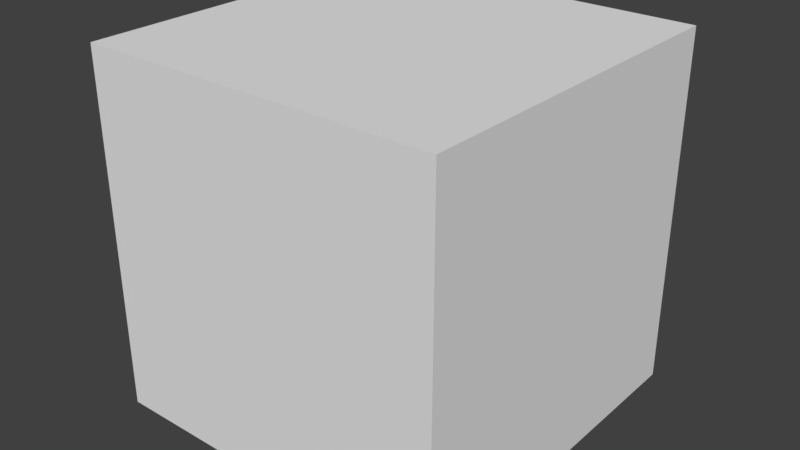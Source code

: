 # Source: bbox.blend  (saved by Blender 2.79.0; exported with 4.5.12 LTS)
import bpy
from mathutils import Matrix  # noqa: F401  (used for matrix-valued properties, if any)

bpy.ops.wm.read_factory_settings(use_empty=True)
scene = bpy.context.scene
scene.name = 'Scene'

# ---- collections
col_collection_1 = bpy.data.collections.new('Collection 1'); scene.collection.children.link(col_collection_1)

# ---- world
world_world = bpy.data.worlds.new('World'); scene.world = world_world
world_world.color = (0.05088, 0.05088, 0.05088)
world_world.use_sun_shadow = False
world_world.sun_shadow_jitter_overblur = 0.0
world_world.cycles.sampling_method = 'MANUAL'

# ---- meshes
me_bbox_front_plane = bpy.data.meshes.new('bbox-front-plane')
me_bbox_front_plane.from_pydata([(-1.0, -1.0, 0.0), (1.0, -1.0, 0.0), (-1.0, 1.0, 0.0), (1.0, 1.0, 0.0)], [], [(0, 1, 3, 2)])
me_bbox_front_plane.use_remesh_preserve_volume = False
me_bbox_front_plane.use_remesh_preserve_attributes = False
me_bbox_front_plane.use_mirror_vertex_groups = False
me_bbox_front_plane.update()
me_bbox_bottom_plane = bpy.data.meshes.new('bbox-bottom-plane')
me_bbox_bottom_plane.from_pydata([(-1.0, -1.0, 0.0), (1.0, -1.0, 0.0), (-1.0, 1.0, 0.0), (1.0, 1.0, 0.0)], [], [(0, 1, 3, 2)])
me_bbox_bottom_plane.use_remesh_preserve_volume = False
me_bbox_bottom_plane.use_remesh_preserve_attributes = False
me_bbox_bottom_plane.use_mirror_vertex_groups = False
me_bbox_bottom_plane.update()
me_bbox_top_plane = bpy.data.meshes.new('bbox-top-plane')
me_bbox_top_plane.from_pydata([(-1.0, -1.0, 0.0), (1.0, -1.0, 0.0), (-1.0, 1.0, 0.0), (1.0, 1.0, 0.0)], [], [(0, 1, 3, 2)])
me_bbox_top_plane.use_remesh_preserve_volume = False
me_bbox_top_plane.use_remesh_preserve_attributes = False
me_bbox_top_plane.use_mirror_vertex_groups = False
me_bbox_top_plane.update()
me_bbox_left_plane = bpy.data.meshes.new('bbox-left-plane')
me_bbox_left_plane.from_pydata([(-1.0, -1.0, 0.0), (1.0, -1.0, 0.0), (-1.0, 1.0, 0.0), (1.0, 1.0, 0.0)], [], [(0, 1, 3, 2)])
me_bbox_left_plane.use_remesh_preserve_volume = False
me_bbox_left_plane.use_remesh_preserve_attributes = False
me_bbox_left_plane.use_mirror_vertex_groups = False
me_bbox_left_plane.update()
me_bbox_right_plane = bpy.data.meshes.new('bbox-right-plane')
me_bbox_right_plane.from_pydata([(-1.0, -1.0, 0.0), (1.0, -1.0, 0.0), (-1.0, 1.0, 0.0), (1.0, 1.0, 0.0)], [], [(0, 1, 3, 2)])
me_bbox_right_plane.use_remesh_preserve_volume = False
me_bbox_right_plane.use_remesh_preserve_attributes = False
me_bbox_right_plane.use_mirror_vertex_groups = False
me_bbox_right_plane.update()
me_bbox_back_plane = bpy.data.meshes.new('bbox-back-plane')
me_bbox_back_plane.from_pydata([(-1.0, -1.0, 0.0), (1.0, -1.0, 0.0), (-1.0, 1.0, 0.0), (1.0, 1.0, 0.0)], [], [(0, 1, 3, 2)])
me_bbox_back_plane.use_remesh_preserve_volume = False
me_bbox_back_plane.use_remesh_preserve_attributes = False
me_bbox_back_plane.use_mirror_vertex_groups = False
me_bbox_back_plane.update()

# ---- objects
ob_bbox_front = bpy.data.objects.new('bbox-front', me_bbox_front_plane)
ob_bbox_bottom = bpy.data.objects.new('bbox-bottom', me_bbox_bottom_plane)
ob_bbox_top = bpy.data.objects.new('bbox-top', me_bbox_top_plane)
ob_bbox_left = bpy.data.objects.new('bbox-left', me_bbox_left_plane)
ob_bbox_right = bpy.data.objects.new('bbox-right', me_bbox_right_plane)
ob_bbox_back = bpy.data.objects.new('bbox-back', me_bbox_back_plane)

# ---- transforms, parenting, visibility, modifiers, constraints
ob_bbox_front.location = (0.0, 0.0, 0.5)
ob_bbox_front.rotation_euler = (3.142, 0.0, 0.0)
ob_bbox_front.scale = (0.5, 0.5, 1.0)
ob_bbox_front.lineart.crease_threshold = 0.0
ob_bbox_bottom.location = (0.0, -0.5, 0.0)
ob_bbox_bottom.rotation_euler = (-1.571, 0.0, 0.0)
ob_bbox_bottom.scale = (0.5, 0.5, 1.0)
ob_bbox_bottom.lineart.crease_threshold = 0.0
ob_bbox_top.location = (0.0, 0.5, 0.0)
ob_bbox_top.rotation_euler = (1.571, 0.0, 0.0)
ob_bbox_top.scale = (0.5, 0.5, 1.0)
ob_bbox_top.lineart.crease_threshold = 0.0
ob_bbox_left.location = (-0.5, 0.0, 0.0)
ob_bbox_left.rotation_euler = (0.0, 1.571, 0.0)
ob_bbox_left.scale = (0.5, 0.5, 1.0)
ob_bbox_left.lineart.crease_threshold = 0.0
ob_bbox_right.location = (0.5, 0.0, 0.0)
ob_bbox_right.rotation_euler = (0.0, -1.571, 0.0)
ob_bbox_right.scale = (0.5, 0.5, 1.0)
ob_bbox_right.lineart.crease_threshold = 0.0
ob_bbox_back.location = (0.0, 0.0, -0.5)
ob_bbox_back.scale = (0.5, 0.5, 1.0)
ob_bbox_back.lineart.crease_threshold = 0.0

# ---- collection membership
col_collection_1.objects.link(ob_bbox_front)
col_collection_1.objects.link(ob_bbox_bottom)
col_collection_1.objects.link(ob_bbox_top)
col_collection_1.objects.link(ob_bbox_left)
col_collection_1.objects.link(ob_bbox_right)
col_collection_1.objects.link(ob_bbox_back)

# ---- scene / render settings (as saved in the file)
scene.frame_start = 1; scene.frame_end = 250; scene.frame_set(1)
scene.render.engine = 'BLENDER_EEVEE_NEXT'
scene.render.resolution_percentage = 50
scene.render.dither_intensity = 0.0
scene.cycles.use_denoising = False
scene.cycles.samples = 128
scene.cycles.sampling_pattern = 'TABULATED_SOBOL'
scene.cycles.use_adaptive_sampling = False
scene.cycles.use_light_tree = False
scene.cycles.blur_glossy = 0.0
scene.cycles.sample_clamp_indirect = 0.0
scene.view_settings.view_transform = 'Standard'
bpy.context.view_layer.update()

# ---- added for rendering (the .blend has no active camera and no usable light): camera, sun
cam_auto = bpy.data.cameras.new('AutoCamera')
cam_auto.lens = 50.0
cam_auto.sensor_width = 36.0
cam_auto.clip_end = 1000.0
ob_auto_camera = bpy.data.objects.new('AutoCamera', cam_auto)
scene.collection.objects.link(ob_auto_camera)
ob_auto_camera.location = (1.60254, -1.92304, 1.28203)
ob_auto_camera.rotation_euler = (1.09748, -7.21219e-08, 0.694738)
scene.camera = ob_auto_camera
light_auto_sun = bpy.data.lights.new('AutoSun', 'SUN')
light_auto_sun.energy = 3.0
light_auto_sun.angle = 0.0523599
ob_auto_sun = bpy.data.objects.new('AutoSun', light_auto_sun)
scene.collection.objects.link(ob_auto_sun)
ob_auto_sun.rotation_euler = (0.872665, 0.174533, 0.523599)
bpy.context.view_layer.update()
